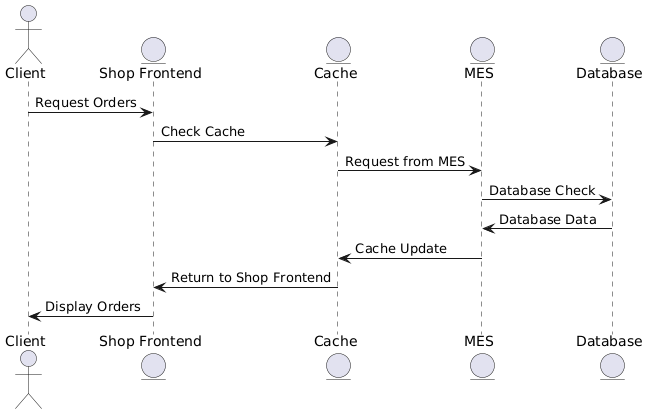

The diagram above was rendered by PlantUML. Its source (embedded in the PNG):
@startuml
actor Client
entity "Shop Frontend" as SF
entity "Cache" as C
entity "MES" as MES
entity "Database" as DB

Client -> SF : Request Orders
SF -> C : Check Cache
C -> MES : Request from MES
MES -> DB : Database Check
DB -> MES : Database Data
MES -> C : Cache Update
C -> SF : Return to Shop Frontend
SF -> Client : Display Orders
@enduml